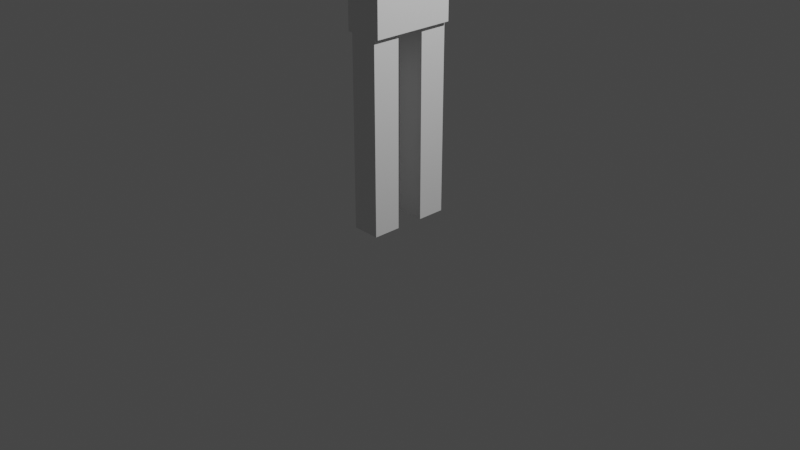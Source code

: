 # Source: character1.blend  (saved by Blender 2.81.16; exported with 4.5.12 LTS)
import bpy
from mathutils import Matrix  # noqa: F401  (used for matrix-valued properties, if any)

bpy.ops.wm.read_factory_settings(use_empty=True)
scene = bpy.context.scene
scene.name = 'Scene'

# ---- collections
col_collection = bpy.data.collections.new('Collection'); scene.collection.children.link(col_collection)

# ---- materials (node trees are filled in below, after node groups)
mat_material = bpy.data.materials.new('Material')
mat_material.alpha_threshold = 0.0
mat_material.use_transparent_shadow = False
mat_material.line_color = (0.0, 0.0, 0.0, 1.0)

# ---- material node trees
mat_material.use_nodes = True; mat_material.node_tree.nodes.clear()
_N = mat_material.node_tree.nodes; _L = mat_material.node_tree.links
n0 = _N.new('ShaderNodeOutputMaterial'); n0.name = 'Material Output'; n0.location = (300, 300)
n1 = _N.new('ShaderNodeBsdfPrincipled'); n1.name = 'Principled BSDF'; n1.location = (10, 300)
n1.distribution = 'GGX'
n1.subsurface_method = 'BURLEY'
n1.inputs[2].default_value = 0.4
n1.inputs[3].default_value = 1.45
n1.inputs[27].default_value = (0.0, 0.0, 0.0, 1.0)
n1.inputs[28].default_value = 1.0
_L.new(n1.outputs[0], n0.inputs[0])
n0.is_active_output = True

# ---- world
world_world = bpy.data.worlds.new('World'); scene.world = world_world
world_world.use_nodes = True; world_world.node_tree.nodes.clear()
_N = world_world.node_tree.nodes; _L = world_world.node_tree.links
n0 = _N.new('ShaderNodeOutputWorld'); n0.name = 'World Output'; n0.location = (300, 300)
n1 = _N.new('ShaderNodeBackground'); n1.name = 'Background'; n1.location = (10, 300)
n1.inputs[0].default_value = (0.05088, 0.05088, 0.05088, 1.0)
_L.new(n1.outputs[0], n0.inputs[0])
n0.is_active_output = True
world_world.color = (0.05088, 0.05088, 0.05088)
world_world.use_sun_shadow = False
world_world.sun_shadow_jitter_overblur = 0.0

# ---- cameras
cam_camera = bpy.data.cameras.new('Camera')
cam_camera.clip_end = 100.0
cam_camera.ortho_scale = 7.314

# ---- lights
light_light = bpy.data.lights.new('Light', 'POINT')
light_light.transmission_factor = 0.0
light_light.energy = 1000.0
light_light.shadow_soft_size = 0.1
light_light.shadow_maximum_resolution = 0.006
light_light.use_absolute_resolution = True

# ---- meshes
me_cube = bpy.data.meshes.new('Cube')
me_cube.from_pydata([(1.0, 1.0, 1.0), (1.0, 1.0, -1.0), (1.0, -1.0, 1.0), (1.0, -1.0, -1.0), (-1.0, 1.0, 1.0), (-1.0, 1.0, -1.0), (-1.0, -1.0, 1.0), (-1.0, -1.0, -1.0)], [], [(0, 4, 6, 2), (3, 2, 6, 7), (7, 6, 4, 5), (5, 1, 3, 7), (1, 0, 2, 3), (5, 4, 0, 1)])
_uv = me_cube.uv_layers.new(name='UVMap')
_uv.uv.foreach_set('vector', [0.625, 0.5, 0.875, 0.5, 0.875, 0.75, 0.625, 0.75, 0.375, 0.75, 0.625, 0.75, 0.625, 1.0, 0.375, 1.0, 0.375, 0.0, 0.625, 0.0, 0.625, 0.25, 0.375, 0.25, 0.125, 0.5, 0.375, 0.5, 0.375, 0.75, 0.125, 0.75, 0.375, 0.5, 0.625, 0.5, 0.625, 0.75, 0.375, 0.75, 0.375, 0.25, 0.625, 0.25, 0.625, 0.5, 0.375, 0.5])
me_cube.materials.append(mat_material)
me_cube.use_remesh_preserve_volume = False
me_cube.use_remesh_preserve_attributes = False
me_cube.use_mirror_vertex_groups = False
me_cube.update()
me_cube_001 = bpy.data.meshes.new('Cube.001')
me_cube_001.from_pydata([(1.0, 1.0, 1.0), (1.0, 1.0, -1.0), (1.0, -1.0, 1.0), (1.0, -1.0, -1.0), (-1.0, 1.0, 1.0), (-1.0, 1.0, -1.0), (-1.0, -1.0, 1.0), (-1.0, -1.0, -1.0)], [], [(0, 4, 6, 2), (3, 2, 6, 7), (7, 6, 4, 5), (5, 1, 3, 7), (1, 0, 2, 3), (5, 4, 0, 1)])
_uv = me_cube_001.uv_layers.new(name='UVMap')
_uv.uv.foreach_set('vector', [0.625, 0.5, 0.875, 0.5, 0.875, 0.75, 0.625, 0.75, 0.375, 0.75, 0.625, 0.75, 0.625, 1.0, 0.375, 1.0, 0.375, 0.0, 0.625, 0.0, 0.625, 0.25, 0.375, 0.25, 0.125, 0.5, 0.375, 0.5, 0.375, 0.75, 0.125, 0.75, 0.375, 0.5, 0.625, 0.5, 0.625, 0.75, 0.375, 0.75, 0.375, 0.25, 0.625, 0.25, 0.625, 0.5, 0.375, 0.5])
me_cube_001.materials.append(mat_material)
me_cube_001.use_remesh_preserve_volume = False
me_cube_001.use_remesh_preserve_attributes = False
me_cube_001.use_mirror_vertex_groups = False
me_cube_001.update()
me_cube_002 = bpy.data.meshes.new('Cube.002')
me_cube_002.from_pydata([(1.0, 1.0, 1.0), (1.0, 1.0, -1.0), (1.0, -1.0, 1.0), (1.0, -1.0, -1.0), (-1.0, 1.0, 1.0), (-1.0, 1.0, -1.0), (-1.0, -1.0, 1.0), (-1.0, -1.0, -1.0)], [], [(0, 4, 6, 2), (3, 2, 6, 7), (7, 6, 4, 5), (5, 1, 3, 7), (1, 0, 2, 3), (5, 4, 0, 1)])
_uv = me_cube_002.uv_layers.new(name='UVMap')
_uv.uv.foreach_set('vector', [0.625, 0.5, 0.875, 0.5, 0.875, 0.75, 0.625, 0.75, 0.375, 0.75, 0.625, 0.75, 0.625, 1.0, 0.375, 1.0, 0.375, 0.0, 0.625, 0.0, 0.625, 0.25, 0.375, 0.25, 0.125, 0.5, 0.375, 0.5, 0.375, 0.75, 0.125, 0.75, 0.375, 0.5, 0.625, 0.5, 0.625, 0.75, 0.375, 0.75, 0.375, 0.25, 0.625, 0.25, 0.625, 0.5, 0.375, 0.5])
me_cube_002.materials.append(mat_material)
me_cube_002.use_remesh_preserve_volume = False
me_cube_002.use_remesh_preserve_attributes = False
me_cube_002.use_mirror_vertex_groups = False
me_cube_002.update()
me_cube_003 = bpy.data.meshes.new('Cube.003')
me_cube_003.from_pydata([(1.0, 1.0, 1.0), (1.0, 1.0, -1.0), (1.0, -1.0, 1.0), (1.0, -1.0, -1.0), (-1.0, 1.0, 1.0), (-1.0, 1.0, -1.0), (-1.0, -1.0, 1.0), (-1.0, -1.0, -1.0)], [], [(0, 4, 6, 2), (3, 2, 6, 7), (7, 6, 4, 5), (5, 1, 3, 7), (1, 0, 2, 3), (5, 4, 0, 1)])
_uv = me_cube_003.uv_layers.new(name='UVMap')
_uv.uv.foreach_set('vector', [0.625, 0.5, 0.875, 0.5, 0.875, 0.75, 0.625, 0.75, 0.375, 0.75, 0.625, 0.75, 0.625, 1.0, 0.375, 1.0, 0.375, 0.0, 0.625, 0.0, 0.625, 0.25, 0.375, 0.25, 0.125, 0.5, 0.375, 0.5, 0.375, 0.75, 0.125, 0.75, 0.375, 0.5, 0.625, 0.5, 0.625, 0.75, 0.375, 0.75, 0.375, 0.25, 0.625, 0.25, 0.625, 0.5, 0.375, 0.5])
me_cube_003.materials.append(mat_material)
me_cube_003.use_remesh_preserve_volume = False
me_cube_003.use_remesh_preserve_attributes = False
me_cube_003.use_mirror_vertex_groups = False
me_cube_003.update()
me_cube_004 = bpy.data.meshes.new('Cube.004')
me_cube_004.from_pydata([(1.0, 1.0, 1.0), (1.0, 1.0, -1.0), (1.0, -1.0, 1.0), (1.0, -1.0, -1.0), (-1.0, 1.0, 1.0), (-1.0, 1.0, -1.0), (-1.0, -1.0, 1.0), (-1.0, -1.0, -1.0)], [], [(0, 4, 6, 2), (3, 2, 6, 7), (7, 6, 4, 5), (5, 1, 3, 7), (1, 0, 2, 3), (5, 4, 0, 1)])
_uv = me_cube_004.uv_layers.new(name='UVMap')
_uv.uv.foreach_set('vector', [0.625, 0.5, 0.875, 0.5, 0.875, 0.75, 0.625, 0.75, 0.375, 0.75, 0.625, 0.75, 0.625, 1.0, 0.375, 1.0, 0.375, 0.0, 0.625, 0.0, 0.625, 0.25, 0.375, 0.25, 0.125, 0.5, 0.375, 0.5, 0.375, 0.75, 0.125, 0.75, 0.375, 0.5, 0.625, 0.5, 0.625, 0.75, 0.375, 0.75, 0.375, 0.25, 0.625, 0.25, 0.625, 0.5, 0.375, 0.5])
me_cube_004.materials.append(mat_material)
me_cube_004.use_remesh_preserve_volume = False
me_cube_004.use_remesh_preserve_attributes = False
me_cube_004.use_mirror_vertex_groups = False
me_cube_004.update()
me_cube_005 = bpy.data.meshes.new('Cube.005')
me_cube_005.from_pydata([(1.0, 1.0, 1.0), (1.0, 1.0, -1.0), (1.0, -1.0, 1.0), (1.0, -1.0, -1.0), (-1.0, 1.0, 1.0), (-1.0, 1.0, -1.0), (-1.0, -1.0, 1.0), (-1.0, -1.0, -1.0)], [], [(0, 4, 6, 2), (3, 2, 6, 7), (7, 6, 4, 5), (5, 1, 3, 7), (1, 0, 2, 3), (5, 4, 0, 1)])
_uv = me_cube_005.uv_layers.new(name='UVMap')
_uv.uv.foreach_set('vector', [0.625, 0.5, 0.875, 0.5, 0.875, 0.75, 0.625, 0.75, 0.375, 0.75, 0.625, 0.75, 0.625, 1.0, 0.375, 1.0, 0.375, 0.0, 0.625, 0.0, 0.625, 0.25, 0.375, 0.25, 0.125, 0.5, 0.375, 0.5, 0.375, 0.75, 0.125, 0.75, 0.375, 0.5, 0.625, 0.5, 0.625, 0.75, 0.375, 0.75, 0.375, 0.25, 0.625, 0.25, 0.625, 0.5, 0.375, 0.5])
me_cube_005.materials.append(mat_material)
me_cube_005.use_remesh_preserve_volume = False
me_cube_005.use_remesh_preserve_attributes = False
me_cube_005.use_mirror_vertex_groups = False
me_cube_005.update()
me_cube_006 = bpy.data.meshes.new('Cube.006')
me_cube_006.from_pydata([(1.0, 1.0, 1.0), (1.0, 1.0, -1.0), (1.0, -1.0, 1.0), (1.0, -1.0, -1.0), (-1.0, 1.0, 1.0), (-1.0, 1.0, -1.0), (-1.0, -1.0, 1.0), (-1.0, -1.0, -1.0)], [], [(0, 4, 6, 2), (3, 2, 6, 7), (7, 6, 4, 5), (5, 1, 3, 7), (1, 0, 2, 3), (5, 4, 0, 1)])
_uv = me_cube_006.uv_layers.new(name='UVMap')
_uv.uv.foreach_set('vector', [0.625, 0.5, 0.875, 0.5, 0.875, 0.75, 0.625, 0.75, 0.375, 0.75, 0.625, 0.75, 0.625, 1.0, 0.375, 1.0, 0.375, 0.0, 0.625, 0.0, 0.625, 0.25, 0.375, 0.25, 0.125, 0.5, 0.375, 0.5, 0.375, 0.75, 0.125, 0.75, 0.375, 0.5, 0.625, 0.5, 0.625, 0.75, 0.375, 0.75, 0.375, 0.25, 0.625, 0.25, 0.625, 0.5, 0.375, 0.5])
me_cube_006.materials.append(mat_material)
me_cube_006.use_remesh_preserve_volume = False
me_cube_006.use_remesh_preserve_attributes = False
me_cube_006.use_mirror_vertex_groups = False
me_cube_006.update()

# ---- objects
ob_cube = bpy.data.objects.new('Cube', me_cube)
ob_light = bpy.data.objects.new('Light', light_light)
ob_camera = bpy.data.objects.new('Camera', cam_camera)
ob_cube_001 = bpy.data.objects.new('Cube.001', me_cube_001)
ob_cube_002 = bpy.data.objects.new('Cube.002', me_cube_002)
ob_cube_003 = bpy.data.objects.new('Cube.003', me_cube_003)
ob_cube_004 = bpy.data.objects.new('Cube.004', me_cube_004)
ob_cube_005 = bpy.data.objects.new('Cube.005', me_cube_005)
ob_cube_006 = bpy.data.objects.new('Cube.006', me_cube_006)

# ---- transforms, parenting, visibility, modifiers, constraints
ob_cube.location = (0.0, -0.3, 1.0)
ob_cube.scale = (0.15, 0.15, 1.0)
ob_cube.lock_rotations_4d = False
ob_cube.empty_display_type = 'ARROWS'
ob_cube.lineart.crease_threshold = 0.0
ob_light.location = (4.076, 1.005, 5.904)
ob_light.rotation_euler = (0.6503, 0.05522, 1.866)
ob_light.lock_rotations_4d = False
ob_light.empty_display_type = 'ARROWS'
ob_light.color = (0.0, 0.0, 0.0, 0.0)
ob_light.lineart.crease_threshold = 0.0
ob_camera.location = (7.359, -6.926, 4.958)
ob_camera.rotation_euler = (1.109, 0.0, 0.8149)
ob_camera.lock_rotations_4d = False
ob_camera.empty_display_type = 'ARROWS'
ob_camera.color = (0.0, 0.0, 0.0, 0.0)
ob_camera.display_type = 'WIRE'
ob_camera.lineart.crease_threshold = 0.0
ob_cube_001.location = (0.0, 0.3, 1.0)
ob_cube_001.scale = (0.15, 0.15, 1.0)
ob_cube_001.lock_rotations_4d = False
ob_cube_001.empty_display_type = 'ARROWS'
ob_cube_001.lineart.crease_threshold = 0.0
ob_cube_002.location = (0.0, 0.0, 4.25)
ob_cube_002.scale = (0.2, 0.25, 0.25)
ob_cube_002.lock_rotations_4d = False
ob_cube_002.empty_display_type = 'ARROWS'
ob_cube_002.lineart.crease_threshold = 0.0
ob_cube_003.location = (0.0, 0.0, 3.25)
ob_cube_003.scale = (0.25, 0.5, 0.75)
ob_cube_003.lock_rotations_4d = False
ob_cube_003.empty_display_type = 'ARROWS'
ob_cube_003.lineart.crease_threshold = 0.0
ob_cube_004.location = (0.0, 0.0, 2.25)
ob_cube_004.scale = (0.2, 0.45, 0.25)
ob_cube_004.lock_rotations_4d = False
ob_cube_004.empty_display_type = 'ARROWS'
ob_cube_004.lineart.crease_threshold = 0.0
ob_cube_005.location = (0.0, 1.375, 3.75)
ob_cube_005.scale = (0.125, 0.875, 0.125)
ob_cube_005.lock_rotations_4d = False
ob_cube_005.empty_display_type = 'ARROWS'
ob_cube_005.lineart.crease_threshold = 0.0
ob_cube_006.location = (0.0, -1.375, 3.75)
ob_cube_006.scale = (0.125, 0.875, 0.125)
ob_cube_006.lock_rotations_4d = False
ob_cube_006.empty_display_type = 'ARROWS'
ob_cube_006.lineart.crease_threshold = 0.0

# ---- collection membership
col_collection.objects.link(ob_cube)
col_collection.objects.link(ob_light)
col_collection.objects.link(ob_camera)
col_collection.objects.link(ob_cube_001)
col_collection.objects.link(ob_cube_002)
col_collection.objects.link(ob_cube_003)
col_collection.objects.link(ob_cube_004)
col_collection.objects.link(ob_cube_005)
col_collection.objects.link(ob_cube_006)

# ---- scene / render settings (as saved in the file)
scene.camera = ob_camera
scene.frame_start = 1; scene.frame_end = 250; scene.frame_set(1)
scene.render.engine = 'BLENDER_EEVEE_NEXT'
scene.cycles.use_denoising = False
scene.cycles.samples = 128
scene.cycles.sampling_pattern = 'TABULATED_SOBOL'
scene.cycles.use_adaptive_sampling = False
scene.cycles.use_light_tree = False
scene.view_settings.view_transform = 'Filmic'
bpy.context.view_layer.update()
